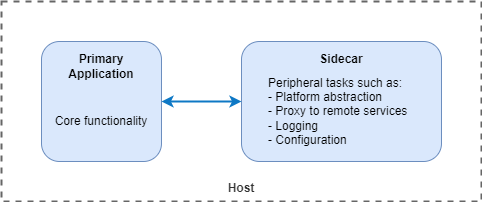

The diagram above was exported from draw.io. Its source (the exported page's mxGraphModel, read from the mxfile embedded in the PNG):
<mxGraphModel dx="1571" dy="1124" grid="1" gridSize="10" guides="1" tooltips="1" connect="1" arrows="1" fold="1" page="1" pageScale="1" pageWidth="1169" pageHeight="827" background="#ffffff" math="0" shadow="0">
  <root>
    <mxCell id="0" />
    <mxCell id="1" parent="0" />
    <mxCell id="8" value="Host" style="rounded=0;whiteSpace=wrap;html=1;fillColor=none;strokeColor=#666666;fontStyle=1;dashed=1;fontColor=#333333;strokeWidth=2;labelPosition=center;verticalLabelPosition=bottom;align=center;verticalAlign=top;spacing=-25;" parent="1" vertex="1">
      <mxGeometry x="40" y="40" width="480" height="200" as="geometry" />
    </mxCell>
    <mxCell id="11" value="Primary&lt;br&gt;Application" style="rounded=1;whiteSpace=wrap;html=1;fillColor=#dae8fc;strokeColor=#6C8EBF;fontStyle=1;labelPosition=center;verticalLabelPosition=top;align=center;verticalAlign=bottom;spacing=-40;" parent="1" vertex="1">
      <mxGeometry x="80" y="80" width="120" height="120" as="geometry" />
    </mxCell>
    <mxCell id="12" value="Sidecar" style="rounded=1;whiteSpace=wrap;html=1;fillColor=#dae8fc;strokeColor=#6C8EBF;fontStyle=1;labelPosition=center;verticalLabelPosition=top;align=center;verticalAlign=bottom;spacing=-25;" parent="1" vertex="1">
      <mxGeometry x="280" y="80" width="200" height="120" as="geometry" />
    </mxCell>
    <mxCell id="13" value="Core functionality" style="text;html=1;strokeColor=none;fillColor=none;align=center;verticalAlign=middle;whiteSpace=wrap;rounded=0;dashed=1;strokeWidth=2;" parent="1" vertex="1">
      <mxGeometry x="90" y="145" width="100" height="30" as="geometry" />
    </mxCell>
    <mxCell id="14" value="Peripheral tasks such as:&lt;br&gt;- Platform abstraction&lt;br&gt;- Proxy to remote services&lt;br&gt;- Logging&lt;br&gt;- Configuration" style="text;html=1;strokeColor=none;fillColor=none;align=left;verticalAlign=middle;whiteSpace=wrap;rounded=0;dashed=1;strokeWidth=2;" parent="1" vertex="1">
      <mxGeometry x="305" y="110" width="150" height="80" as="geometry" />
    </mxCell>
    <mxCell id="15" style="edgeStyle=none;html=1;entryX=1;entryY=0.5;entryDx=0;entryDy=0;exitX=0;exitY=0.5;exitDx=0;exitDy=0;strokeColor=#0E78C5;fillColor=#dae8fc;startArrow=classic;startFill=1;strokeWidth=2;" parent="1" source="12" target="11" edge="1">
      <mxGeometry relative="1" as="geometry">
        <mxPoint x="210" y="120" as="sourcePoint" />
        <mxPoint x="290" y="119.99999999999989" as="targetPoint" />
      </mxGeometry>
    </mxCell>
  </root>
</mxGraphModel>